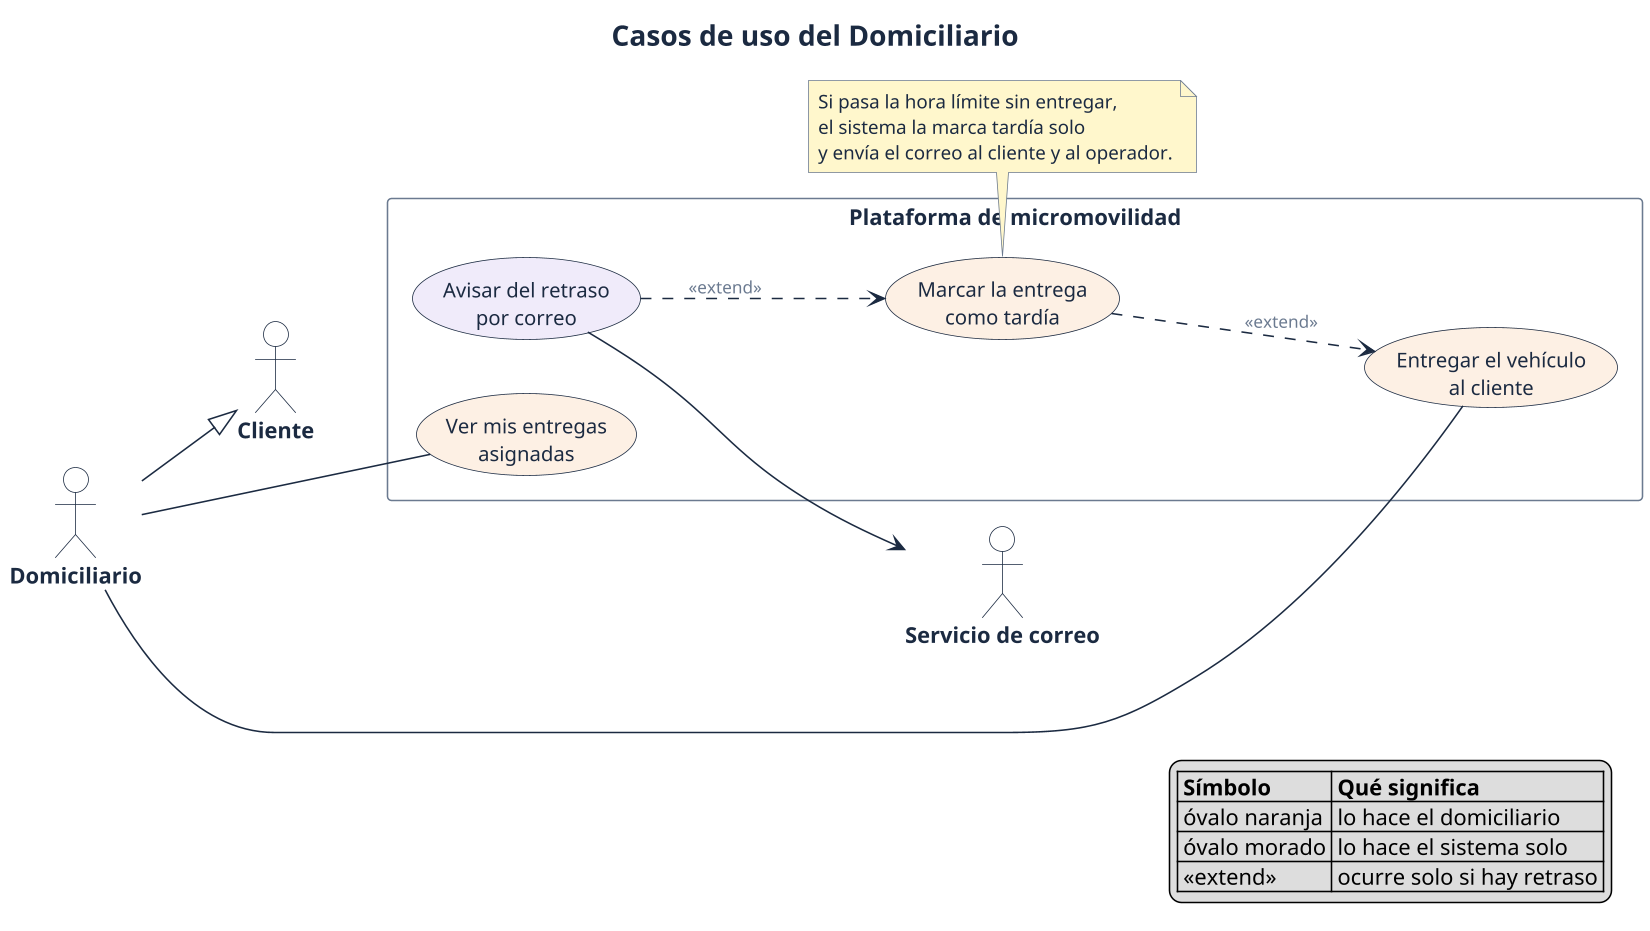

The diagram above was rendered by PlantUML. Its source (embedded in the PNG):
@startuml 05-casos-de-uso-domiciliario
!include estilo.iuml
left to right direction
title Casos de uso del Domiciliario

actor Cliente as C
actor Domiciliario as D
D --|> C

rectangle "Plataforma de micromovilidad" {
  usecase "Ver mis entregas\nasignadas" as UC15 #FDF0E4
  usecase "Entregar el vehículo\nal cliente" as UC16 #FDF0E4
  usecase "Marcar la entrega\ncomo tardía" as UC17 #FDF0E4
  usecase "Avisar del retraso\npor correo" as UC19 #F0EBFA
}

actor "Servicio de correo" as B

D --- UC15
D --- UC16
UC17 ..> UC16 : <<extend>>
UC19 ..> UC17 : <<extend>>
UC19 --> B

note bottom of UC17
  Si pasa la hora límite sin entregar,
  el sistema la marca tardía solo
  y envía el correo al cliente y al operador.
end note

legend right
  |= Símbolo |= Qué significa |
  | óvalo naranja | lo hace el domiciliario |
  | óvalo morado | lo hace el sistema solo |
  | «extend» | ocurre solo si hay retraso |
endlegend
@enduml